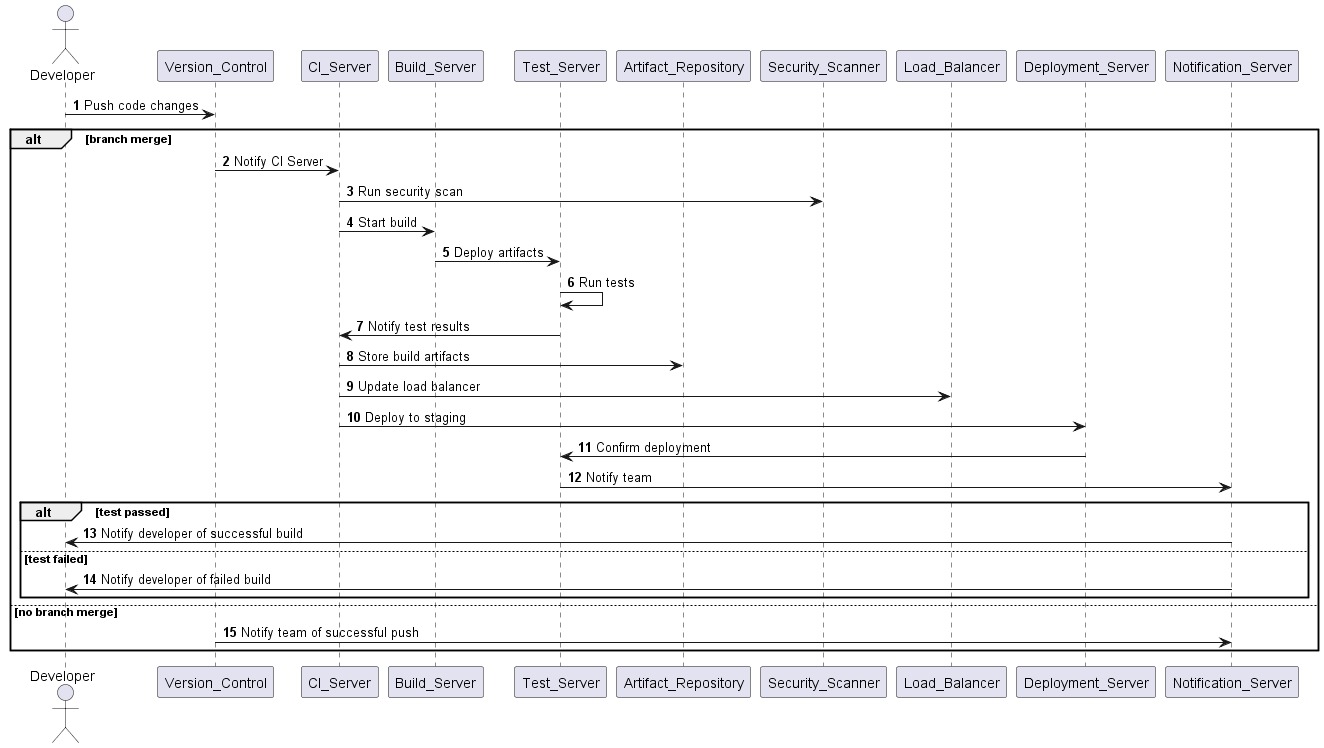

The diagram above was rendered by PlantUML. Its source (embedded in the PNG):
@startuml
actor Developer
participant Version_Control
participant CI_Server
participant Build_Server
participant Test_Server
participant Artifact_Repository
participant Security_Scanner
participant Load_Balancer
participant Deployment_Server
participant Notification_Server

autonumber

Developer -> Version_Control: Push code changes

alt branch merge
    Version_Control -> CI_Server: Notify CI Server
    CI_Server -> Security_Scanner: Run security scan
    CI_Server -> Build_Server: Start build
    Build_Server -> Test_Server: Deploy artifacts
    Test_Server -> Test_Server: Run tests
    Test_Server -> CI_Server: Notify test results
    CI_Server -> Artifact_Repository: Store build artifacts
    CI_Server -> Load_Balancer: Update load balancer
    CI_Server -> Deployment_Server: Deploy to staging
    Deployment_Server -> Test_Server: Confirm deployment
    Test_Server -> Notification_Server: Notify team
    alt test passed
        Notification_Server -> Developer: Notify developer of successful build
    else test failed
        Notification_Server -> Developer: Notify developer of failed build
    end
else no branch merge
    Version_Control -> Notification_Server: Notify team of successful push
end

@enduml